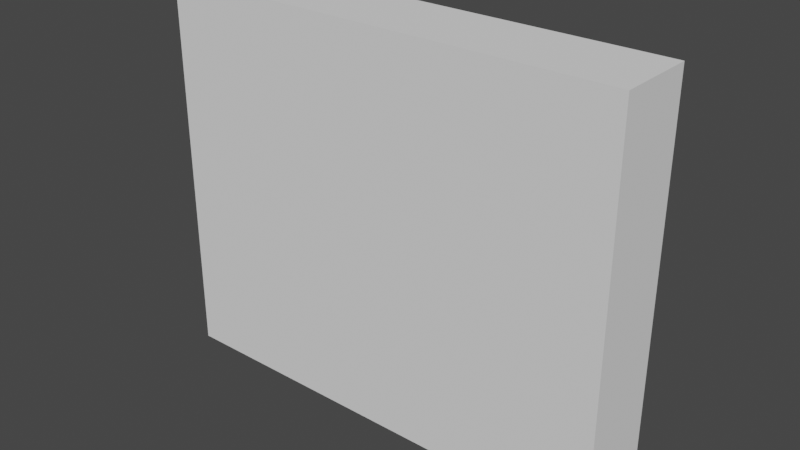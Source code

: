 # Source: Food_Bar_Ceiling_Cabinet_Left_Door.blend  (saved by Blender 2.93.21; exported with 4.5.12 LTS)
import bpy
from mathutils import Matrix  # noqa: F401  (used for matrix-valued properties, if any)

bpy.ops.wm.read_factory_settings(use_empty=True)
scene = bpy.context.scene
scene.name = 'Scene'

# ---- collections
col_collection = bpy.data.collections.new('Collection'); scene.collection.children.link(col_collection)

# ---- world
world_world = bpy.data.worlds.new('World'); scene.world = world_world
world_world.use_nodes = True; world_world.node_tree.nodes.clear()
_N = world_world.node_tree.nodes; _L = world_world.node_tree.links
n0 = _N.new('ShaderNodeOutputWorld'); n0.name = 'World Output'; n0.location = (300, 300)
n1 = _N.new('ShaderNodeBackground'); n1.name = 'Background'; n1.location = (10, 300)
n1.inputs[0].default_value = (0.05088, 0.05088, 0.05088, 1.0)
_L.new(n1.outputs[0], n0.inputs[0])
n0.is_active_output = True
world_world.color = (0.05088, 0.05088, 0.05088)
world_world.use_sun_shadow = False
world_world.sun_shadow_jitter_overblur = 0.0

# ---- meshes
me_cube_030 = bpy.data.meshes.new('Cube.030')
me_cube_030.from_pydata([(-0.1492, -0.0254, -0.1238), (-0.1492, -0.0254, 0.1238), (-0.1492, 0.0254, -0.1238), (-0.1492, 0.0254, 0.1238), (0.1492, -0.0254, -0.1238), (0.1492, -0.0254, 0.1238), (0.1492, 0.0254, -0.1238), (0.1492, 0.0254, 0.1238)], [], [(0, 1, 3, 2), (2, 3, 7, 6), (6, 7, 5, 4), (4, 5, 1, 0), (2, 6, 4, 0), (7, 3, 1, 5)])
_uv = me_cube_030.uv_layers.new(name='UVMap')
_uv.uv.foreach_set('vector', [0.375, 0.0, 0.625, 0.0, 0.625, 0.25, 0.375, 0.25, 0.375, 0.25, 0.625, 0.25, 0.625, 0.5, 0.375, 0.5, 0.375, 0.5, 0.625, 0.5, 0.625, 0.75, 0.375, 0.75, 0.375, 0.75, 0.625, 0.75, 0.625, 1.0, 0.375, 1.0, 0.125, 0.5, 0.375, 0.5, 0.375, 0.75, 0.125, 0.75, 0.625, 0.5, 0.875, 0.5, 0.875, 0.75, 0.625, 0.75])
me_cube_030.use_remesh_fix_poles = True
me_cube_030.use_remesh_preserve_attributes = False
me_cube_030.update()

# ---- objects
ob_ceiling_cabinet_left_door = bpy.data.objects.new('Ceiling Cabinet Left Door', me_cube_030)

# ---- transforms, parenting, visibility, modifiers, constraints
ob_ceiling_cabinet_left_door.location = (-0.05769, -0.03656, 0.08822)

# ---- collection membership
col_collection.objects.link(ob_ceiling_cabinet_left_door)

# ---- scene / render settings (as saved in the file)
scene.frame_start = 1; scene.frame_end = 250; scene.frame_set(1)
scene.render.engine = 'BLENDER_EEVEE_NEXT'
scene.cycles.use_denoising = False
scene.cycles.samples = 128
scene.cycles.sampling_pattern = 'TABULATED_SOBOL'
scene.cycles.use_adaptive_sampling = False
scene.cycles.use_light_tree = False
scene.view_settings.view_transform = 'Filmic'
bpy.context.view_layer.update()

# ---- added for rendering (the .blend has no active camera and no usable light): camera, sun
cam_auto = bpy.data.cameras.new('AutoCamera')
cam_auto.lens = 50.0
cam_auto.sensor_width = 36.0
cam_auto.clip_end = 1000.0
ob_auto_camera = bpy.data.objects.new('AutoCamera', cam_auto)
scene.collection.objects.link(ob_auto_camera)
ob_auto_camera.location = (0.304196, -0.470821, 0.377725)
ob_auto_camera.rotation_euler = (1.09748, -7.21219e-08, 0.694738)
scene.camera = ob_auto_camera
light_auto_sun = bpy.data.lights.new('AutoSun', 'SUN')
light_auto_sun.energy = 3.0
light_auto_sun.angle = 0.0523599
ob_auto_sun = bpy.data.objects.new('AutoSun', light_auto_sun)
scene.collection.objects.link(ob_auto_sun)
ob_auto_sun.rotation_euler = (0.872665, 0.174533, 0.523599)
bpy.context.view_layer.update()
